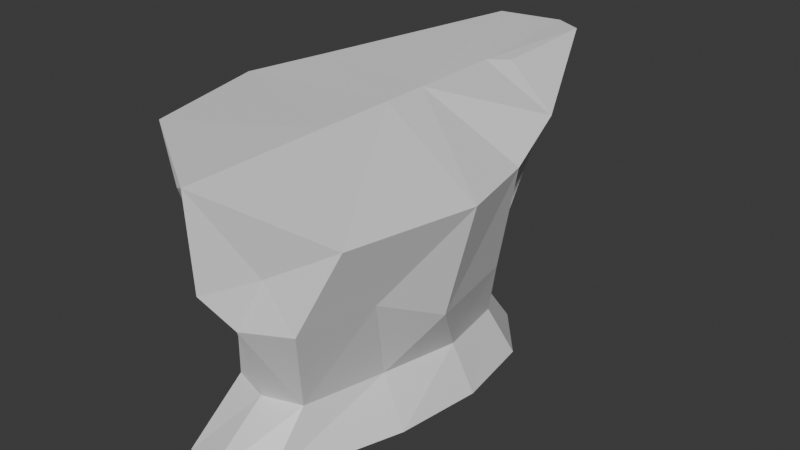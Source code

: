 # Source: LargeRock1.blend  (saved by Blender 4.4.32; exported with 4.5.12 LTS)
import bpy
from mathutils import Matrix  # noqa: F401  (used for matrix-valued properties, if any)

bpy.ops.wm.read_factory_settings(use_empty=True)
scene = bpy.context.scene
scene.name = 'Scene'

# ---- collections
col_collection = bpy.data.collections.new('Collection'); scene.collection.children.link(col_collection)

# ---- materials (node trees are filled in below, after node groups)
mat_largerock1 = bpy.data.materials.new('LargeRock1')

# ---- material node trees
mat_largerock1.use_nodes = True; mat_largerock1.node_tree.nodes.clear()
_N = mat_largerock1.node_tree.nodes; _L = mat_largerock1.node_tree.links
n0 = _N.new('ShaderNodeBsdfPrincipled'); n0.name = 'Principled BSDF'; n0.location = (10, 300)
n1 = _N.new('ShaderNodeOutputMaterial'); n1.name = 'Material Output'; n1.location = (300, 300)
_L.new(n0.outputs[0], n1.inputs[0])
n1.is_active_output = True

# ---- world
world_world = bpy.data.worlds.new('World'); scene.world = world_world
world_world.use_nodes = True; world_world.node_tree.nodes.clear()
_N = world_world.node_tree.nodes; _L = world_world.node_tree.links
n0 = _N.new('ShaderNodeOutputWorld'); n0.name = 'World Output'; n0.location = (300, 300)
n1 = _N.new('ShaderNodeBackground'); n1.name = 'Background'; n1.location = (10, 300)
n1.inputs[0].default_value = (0.05088, 0.05088, 0.05088, 1.0)
_L.new(n1.outputs[0], n0.inputs[0])
n0.is_active_output = True
world_world.color = (0.05088, 0.05088, 0.05088)
world_world.sun_shadow_jitter_overblur = 0.0

# ---- meshes
me_cylinder = bpy.data.meshes.new('Cylinder')
me_cylinder.from_pydata([(-0.1725, 23.56, 23.37), (-4.467e-05, 13.68, -0.2142), (3.551, 11.88, -0.2142), (9.336, 3.64, 18.63), (7.344, 7.266, -0.2142), (10.81, -3.562, 18.63), (8.295, 0.2883, -0.2142), (8.253, -14.39, 18.63), (7.23, -7.036, -0.2142), (3.314, -16.82, 15.91), (3.551, -17.75, -0.2142), (0.0, -20.07, 22.71), (-4.467e-05, -20.6, -0.2142), (-3.551, -18.7, -0.2142), (-8.725, -14.56, 23.37), (-7.612, -7.992, -0.2142), (-11.32, -3.608, 23.37), (-8.236, 0.2883, -0.2142), (-9.825, 3.152, 23.37), (-7.018, 6.529, -0.2142), (-5.745, 22.52, 23.37), (-3.551, 11.24, -0.2142), (-1.317, 13.21, 9.396), (0.0, 10.72, 4.06), (3.28, 8.667, 4.06), (3.706, 10.4, 9.396), (5.681, 5.754, 4.06), (7.383, 4.202, 9.396), (6.56, -0.1799, 4.06), (8.729, -4.147, 9.396), (5.034, -6.706, 4.06), (6.95, -9.755, 12.07), (3.28, -13.6, 4.06), (5.605, -16.31, 12.07), (0.0, -14.67, 4.06), (-6.189e-09, -16.8, 11.28), (-3.28, -13.6, 4.06), (-3.247, -13.58, 12.07), (-5.034, -6.706, 4.06), (-5.402, -4.383, 12.4), (-6.56, -0.1799, 4.06), (-5.396, -4.372, 11.76), (-5.681, 3.799, 4.06), (-4.926, -6.838, 12.07), (-3.28, 9.651, 4.06), (-6.341, 11.58, 9.396), (0.0, -7.082, 22.71), (0.0, 12.12, 22.71), (0.0, -0.3343, 22.71), (0.0, 3.83, 22.71), (-0.863, -19.69, 22.33), (-3.3, -15.76, 15.06), (-6.826, -15.02, 22.69), (2.03, -18.21, 12.07), (-2.577e-09, -14.66, 6.142), (-3.247, -13.58, 12.07), (-7.464e-09, -19.66, 14.7), (-4.987, -6.707, 11.83), (-4.997, -6.725, 12.31), (-4.865, -7.177, 12.07), (-6.512, -0.2346, 12.58), (-6.499, -0.2264, 11.56), (-5.64, 5.599, 12.32), (-5.628, 5.568, 11.82), (-5.405, 6.1, 12.07), (-5.45, 5.658, 12.07), (-5.803, 3.302, 12.4), (-5.796, 3.282, 11.77), (-6.347, -0.3356, 12.4), (-6.339, -0.3305, 11.76), (2.29, 22.36, 23.37), (3.317, 11.46, 16.06), (7.866, 10.07, 20.4), (1.682, 13.4, 22.71)], [], [(23, 24, 2, 1), (24, 26, 4, 2), (26, 28, 6, 4), (28, 30, 8, 6), (30, 32, 10, 8), (32, 34, 12, 10), (34, 36, 13, 12), (36, 38, 15, 13), (38, 40, 17, 15), (40, 42, 19, 17), (2, 4, 6, 8, 10, 12, 13, 15, 17, 19, 21, 1), (42, 44, 21, 19), (44, 23, 1, 21), (0, 20, 47), (20, 0, 22, 45), (45, 22, 23, 44), (64, 45, 44, 42, 63), (41, 43, 39), (61, 63, 42, 40), (18, 20, 45, 64, 62), (37, 59, 57, 38, 36), (14, 16, 60, 58), (16, 18, 62, 60), (57, 61, 40, 38), (55, 37, 36, 34, 54), (9, 11, 56), (7, 9, 33, 31), (31, 33, 32, 30), (5, 7, 31, 29), (29, 31, 30, 28), (3, 5, 29, 27), (27, 29, 28, 26), (3, 72, 73, 47, 49), (25, 27, 26, 24), (72, 3, 27, 25, 71), (22, 25, 24, 23), (20, 18, 49, 47), (18, 16, 48, 49), (16, 14, 46, 48), (33, 53, 54, 34, 32), (11, 9, 7), (7, 5, 48, 46), (5, 3, 49, 48), (0, 70, 71, 25, 22), (11, 46, 14), (7, 46, 11), (50, 52, 51), (14, 52, 50, 11), (53, 35, 54), (11, 51, 56), (56, 55, 35), (35, 53, 56), (55, 54, 35), (58, 39, 43, 59), (62, 66, 68, 60), (60, 68, 39, 58), (64, 65, 66, 62), (52, 14, 58, 59, 37, 51), (66, 65, 67), (69, 68, 66, 67), (41, 39, 68, 69), (59, 43, 41, 57), (57, 41, 69, 61), (61, 69, 67, 63), (63, 67, 65, 64), (70, 72, 71), (70, 0, 47, 73), (72, 70, 73), (56, 53, 9), (53, 33, 9), (56, 51, 37, 55), (51, 11, 50)])
_uv = me_cylinder.uv_layers.new(name='UVMap')
_uv.uv.foreach_set('vector', [0.01036, 0.806, 0.005302, 0.8611, 0.05261, 0.8549, 0.05261, 0.7981, 0.9374, 0.2791, 0.922, 0.3313, 0.9703, 0.3366, 0.9947, 0.254, 0.922, 0.3313, 0.9136, 0.4121, 0.961, 0.4311, 0.9703, 0.3366, 0.6032, 0.927, 0.5299, 0.9199, 0.5524, 0.9798, 0.627, 0.9882, 0.5299, 0.9199, 0.4507, 0.9125, 0.4182, 0.969, 0.5524, 0.9798, 0.3223, 0.6504, 0.2741, 0.661, 0.2766, 0.7499, 0.3315, 0.7139, 0.2741, 0.661, 0.2292, 0.6408, 0.2292, 0.7173, 0.2766, 0.7499, 0.07438, 0.5353, 0.07176, 0.433, 0.006523, 0.449, 0.01233, 0.6095, 0.07176, 0.433, 0.06945, 0.3365, 0.005302, 0.3282, 0.006523, 0.449, 0.06945, 0.3365, 0.0704, 0.2799, 0.006575, 0.2394, 0.005302, 0.3282, 0.832, 0.944, 0.8936, 0.8845, 0.9207, 0.7857, 0.9207, 0.6782, 0.8914, 0.517, 0.8481, 0.4694, 0.7954, 0.4901, 0.7179, 0.637, 0.6927, 0.7552, 0.697, 0.8473, 0.7354, 0.9216, 0.7794, 0.9634, 0.1036, 0.7875, 0.07574, 0.7062, 0.009978, 0.7026, 0.02821, 0.7848, 0.07574, 0.7062, 0.0784, 0.6603, 0.005302, 0.6408, 0.009978, 0.7026, 0.6075, 0.626, 0.6821, 0.5944, 0.5691, 0.4636, 0.2186, 0.6408, 0.1403, 0.651, 0.1449, 0.8047, 0.2186, 0.8052, 0.1256, 0.7111, 0.1297, 0.6408, 0.0784, 0.6603, 0.07574, 0.7062, 0.1867, 0.2456, 0.1465, 0.1654, 0.07322, 0.1983, 0.0704, 0.2799, 0.1829, 0.2531, 0.1828, 0.3975, 0.188, 0.4338, 0.192, 0.3975, 0.1782, 0.336, 0.1829, 0.2531, 0.0704, 0.2799, 0.06945, 0.3365, 0.345, 0.2807, 0.3493, 0.005302, 0.1465, 0.1654, 0.1867, 0.2456, 0.19, 0.2525, 0.1905, 0.5337, 0.1881, 0.4388, 0.1845, 0.4318, 0.07176, 0.433, 0.07438, 0.5353, 0.3473, 0.5389, 0.3434, 0.3767, 0.1929, 0.3359, 0.1913, 0.432, 0.3434, 0.3767, 0.345, 0.2807, 0.19, 0.2525, 0.1929, 0.3359, 0.1845, 0.4318, 0.1782, 0.336, 0.06945, 0.3365, 0.07176, 0.433, 0.3748, 0.8012, 0.3748, 0.8012, 0.3731, 0.9171, 0.4029, 0.9135, 0.4032, 0.8833, 0.4257, 0.7368, 0.3599, 0.6366, 0.3622, 0.7531, 0.505, 0.697, 0.4257, 0.7368, 0.4565, 0.7915, 0.5279, 0.7987, 0.3033, 0.7703, 0.2292, 0.7605, 0.2292, 0.8845, 0.3053, 0.8925, 0.627, 0.7087, 0.505, 0.697, 0.5279, 0.7987, 0.5961, 0.8432, 0.5961, 0.8432, 0.5279, 0.7987, 0.5299, 0.9199, 0.6032, 0.927, 0.7052, 0.3338, 0.6927, 0.4345, 0.8277, 0.4588, 0.84, 0.3444, 0.84, 0.3444, 0.8277, 0.4588, 0.9136, 0.4121, 0.922, 0.3313, 0.4019, 0.3716, 0.4466, 0.4584, 0.5494, 0.4869, 0.5691, 0.4636, 0.5444, 0.3456, 0.8646, 0.2425, 0.84, 0.3444, 0.922, 0.3313, 0.9374, 0.2791, 0.6935, 0.2372, 0.7052, 0.3338, 0.84, 0.3444, 0.8646, 0.2425, 0.7784, 0.2048, 0.8951, 0.1749, 0.8646, 0.2425, 0.9374, 0.2791, 0.9574, 0.2323, 0.6821, 0.5944, 0.6814, 0.3064, 0.5444, 0.3456, 0.5691, 0.4636, 0.6814, 0.3064, 0.6821, 0.2056, 0.532, 0.2863, 0.5444, 0.3456, 0.6821, 0.2056, 0.6133, 0.05746, 0.512, 0.1903, 0.532, 0.2863, 0.4565, 0.7915, 0.3981, 0.7916, 0.4032, 0.8833, 0.4029, 0.9135, 0.4507, 0.9125, 0.3599, 0.6366, 0.4257, 0.7368, 0.505, 0.697, 0.3633, 0.1116, 0.3599, 0.2735, 0.532, 0.2863, 0.512, 0.1903, 0.3599, 0.2735, 0.4019, 0.3716, 0.5444, 0.3456, 0.532, 0.2863, 0.7075, 0.005302, 0.6927, 0.03619, 0.7784, 0.2048, 0.8646, 0.2425, 0.8951, 0.1749, 0.4733, 0.005302, 0.512, 0.1903, 0.6133, 0.05746, 0.3633, 0.1116, 0.512, 0.1903, 0.4733, 0.005302, 0.3426, 0.6236, 0.3398, 0.5481, 0.234, 0.5647, 0.6787, 0.6366, 0.6681, 0.6648, 0.6787, 0.7729, 0.6777, 0.7847, 0.1976, 0.6076, 0.1835, 0.5847, 0.1089, 0.5545, 0.3493, 0.6302, 0.234, 0.5647, 0.2332, 0.6255, 0.2332, 0.6255, 0.1905, 0.5337, 0.1835, 0.5847, 0.06322, 0.8428, 0.09355, 0.8312, 0.06322, 0.7981, 0.1905, 0.5337, 0.1089, 0.5545, 0.1835, 0.5847, 0.1913, 0.432, 0.192, 0.3975, 0.188, 0.4338, 0.1881, 0.4388, 0.653, 0.8161, 0.6495, 0.7828, 0.6406, 0.7301, 0.6376, 0.7316, 0.6376, 0.7316, 0.6406, 0.7301, 0.6523, 0.6708, 0.6575, 0.6366, 0.6575, 0.8233, 0.6567, 0.8169, 0.6495, 0.7828, 0.653, 0.8161, 0.3398, 0.5481, 0.3473, 0.5389, 0.1913, 0.432, 0.1881, 0.4388, 0.1905, 0.5337, 0.234, 0.5647, 0.1911, 0.2856, 0.1867, 0.252, 0.1819, 0.286, 0.1814, 0.3377, 0.1906, 0.3376, 0.1911, 0.2856, 0.1819, 0.286, 0.1828, 0.3975, 0.192, 0.3975, 0.1906, 0.3376, 0.1814, 0.3377, 0.1881, 0.4388, 0.188, 0.4338, 0.1828, 0.3975, 0.1845, 0.4318, 0.3319, 0.9392, 0.328, 0.905, 0.3176, 0.8457, 0.3159, 0.8442, 0.3159, 0.8442, 0.3176, 0.8457, 0.328, 0.7936, 0.3319, 0.7605, 0.1829, 0.2531, 0.1819, 0.286, 0.1867, 0.252, 0.1867, 0.2456, 0.6927, 0.03619, 0.6935, 0.2372, 0.7784, 0.2048, 0.5695, 0.6162, 0.6075, 0.626, 0.5691, 0.4636, 0.5494, 0.4869, 0.4466, 0.4584, 0.5695, 0.6162, 0.5494, 0.4869, 0.3622, 0.7531, 0.3981, 0.7916, 0.4257, 0.7368, 0.3981, 0.7916, 0.4565, 0.7915, 0.4257, 0.7368, 0.2332, 0.6255, 0.234, 0.5647, 0.1905, 0.5337, 0.1905, 0.5337, 0.6749, 0.9138, 0.6749, 0.7953, 0.6681, 0.8021])
_uv = me_cylinder.uv_layers.new(name='UVMap.001')
_uv.uv.foreach_set('vector', [0.9555, 0.08796, 0.9555, 0.1729, 0.8706, 0.1729, 0.8706, 0.08796, 0.9555, 0.6967, 0.9555, 0.7816, 0.8706, 0.7816, 0.8706, 0.6967, 0.7816, 0.8706, 0.7816, 0.9555, 0.6967, 0.9555, 0.6967, 0.8706, 0.6947, 0.8706, 0.6947, 0.9555, 0.6097, 0.9555, 0.6097, 0.8706, 0.5207, 0.7816, 0.3488, 0.7816, 0.3488, 0.6967, 0.5207, 0.6967, 0.9555, 0.6097, 0.9555, 0.6947, 0.8706, 0.6947, 0.8706, 0.6097, 0.912, 0.9555, 0.8706, 0.9555, 0.8706, 0.8706, 0.912, 0.8706, 0.1729, 0.7816, 0.001001, 0.7816, 0.001001, 0.6967, 0.1729, 0.6967, 0.6077, 0.8706, 0.6077, 0.9555, 0.5227, 0.9555, 0.5227, 0.8706, 0.5207, 0.8706, 0.5207, 0.9555, 0.4358, 0.9555, 0.4358, 0.8706, 0.2123, 0.3339, 0.3057, 0.2929, 0.3468, 0.2239, 0.3468, 0.1484, 0.3024, 0.03496, 0.2368, 0.001001, 0.1567, 0.0149, 0.03922, 0.117, 0.001001, 0.1996, 0.007505, 0.2644, 0.06572, 0.317, 0.1326, 0.3468, 0.9555, 0.4358, 0.9555, 0.5207, 0.8706, 0.5207, 0.8706, 0.4358, 0.9555, 0.3488, 0.9555, 0.4338, 0.8706, 0.4338, 0.8706, 0.3488, 0.001001, 0.7836, 0.001001, 0.8676, 0.1719, 0.7836, 0.7816, 0.3468, 0.6967, 0.3468, 0.6967, 0.001001, 0.7816, 0.001001, 0.9555, 0.2619, 0.9555, 0.3468, 0.8706, 0.3468, 0.8706, 0.2619, 0.1594, 0.8706, 0.001001, 0.8812, 0.00819, 0.9454, 0.1729, 0.9555, 0.1729, 0.8739, 0.2619, 0.9654, 0.3023, 0.9575, 0.2619, 0.9575, 0.7816, 0.6947, 0.6967, 0.6947, 0.6967, 0.5227, 0.7816, 0.5227, 0.3468, 0.5207, 0.3468, 0.3488, 0.001001, 0.4421, 0.05644, 0.4891, 0.06301, 0.4937, 0.7836, 0.1752, 0.7836, 0.3348, 0.7861, 0.3465, 0.8686, 0.3468, 0.8686, 0.1749, 0.5207, 0.1749, 0.5207, 0.3468, 0.3488, 0.3468, 0.3488, 0.1749, 0.5227, 0.7816, 0.5227, 0.6967, 0.6947, 0.6967, 0.6947, 0.7816, 0.8686, 0.5207, 0.7836, 0.5207, 0.7836, 0.3488, 0.8686, 0.3488, 0.2619, 0.9117, 0.2619, 0.9117, 0.4338, 0.912, 0.4338, 0.8706, 0.3891, 0.8706, 0.8676, 0.6967, 0.7836, 0.8676, 0.7836, 0.6967, 0.8686, 0.8706, 0.8686, 0.9555, 0.7836, 0.9555, 0.7836, 0.8706, 0.7816, 0.8686, 0.6967, 0.8686, 0.6967, 0.6967, 0.7816, 0.6967, 0.5207, 0.001001, 0.5207, 0.1729, 0.3488, 0.1729, 0.3488, 0.001001, 0.3488, 0.8686, 0.3488, 0.7836, 0.5207, 0.7836, 0.5207, 0.8686, 0.1729, 0.5227, 0.1729, 0.6947, 0.001001, 0.6947, 0.001001, 0.5227, 0.2599, 0.8706, 0.2599, 0.9555, 0.1749, 0.9555, 0.1749, 0.8706, 0.6947, 0.5227, 0.5792, 0.5582, 0.5227, 0.6689, 0.5472, 0.6947, 0.6947, 0.6911, 0.9555, 0.001001, 0.9555, 0.08596, 0.8706, 0.08596, 0.8706, 0.001001, 0.574, 0.3468, 0.6947, 0.3292, 0.6947, 0.1913, 0.5626, 0.1749, 0.5227, 0.2668, 0.9555, 0.1749, 0.9555, 0.2599, 0.8706, 0.2599, 0.8706, 0.1749, 0.6947, 0.001001, 0.6947, 0.1729, 0.5227, 0.1729, 0.5227, 0.001001, 0.8686, 0.6947, 0.7836, 0.6947, 0.7836, 0.5227, 0.8686, 0.5227, 0.6947, 0.3488, 0.6947, 0.5207, 0.5227, 0.5207, 0.5227, 0.3488, 0.3488, 0.6947, 0.5207, 0.6928, 0.5207, 0.627, 0.5091, 0.6097, 0.3607, 0.6137, 0.3458, 0.7836, 0.1749, 0.7836, 0.1749, 0.8676, 0.3468, 0.6097, 0.3468, 0.7816, 0.1749, 0.7816, 0.1749, 0.6097, 0.7816, 0.5207, 0.6967, 0.5207, 0.6967, 0.3488, 0.7816, 0.3488, 0.5207, 0.5227, 0.3935, 0.5254, 0.1749, 0.5803, 0.2507, 0.6077, 0.5207, 0.6013, 0.5197, 0.3488, 0.3488, 0.5197, 0.3488, 0.3488, 0.5207, 0.5207, 0.5207, 0.3498, 0.3498, 0.5207, 0.3468, 0.7846, 0.3468, 0.8686, 0.1759, 0.8686, 0.9773, 0.1729, 0.9575, 0.1729, 0.9575, 0.001001, 0.9773, 0.001001, 0.911, 0.7836, 0.8706, 0.7836, 0.8706, 0.8676, 0.8686, 0.6977, 0.7846, 0.8686, 0.8686, 0.8686, 0.9545, 0.5227, 0.8706, 0.6067, 0.8706, 0.5227, 0.001001, 0.998, 0.001001, 0.9575, 0.08495, 0.9575, 0.8716, 0.8686, 0.912, 0.7846, 0.912, 0.8686, 0.999, 0.1967, 0.999, 0.2164, 0.9793, 0.2164, 0.9793, 0.1967, 0.1749, 0.9773, 0.1749, 0.9575, 0.2599, 0.9575, 0.2599, 0.9773, 0.9555, 0.9555, 0.9358, 0.9555, 0.9358, 0.8706, 0.9555, 0.8706, 0.9773, 0.1967, 0.9773, 0.2164, 0.9575, 0.2164, 0.9575, 0.1967, 0.6542, 0.8645, 0.6947, 0.8686, 0.6947, 0.7836, 0.682, 0.7837, 0.5365, 0.8022, 0.5227, 0.8243, 0.3033, 0.9664, 0.2629, 0.9664, 0.3033, 0.9585, 0.2619, 0.9773, 0.2619, 0.9684, 0.3033, 0.9684, 0.3033, 0.9773, 0.9664, 0.3033, 0.9575, 0.3033, 0.9575, 0.2184, 0.9664, 0.2184, 0.999, 0.1749, 0.999, 0.1947, 0.9793, 0.1947, 0.9793, 0.1749, 0.08796, 0.9773, 0.08796, 0.9575, 0.1729, 0.9575, 0.1729, 0.9773, 0.9338, 0.9555, 0.914, 0.9555, 0.914, 0.8706, 0.9338, 0.8706, 0.9773, 0.1749, 0.9773, 0.1947, 0.9575, 0.1947, 0.9575, 0.1749, 0.002002, 0.8686, 0.1729, 0.7846, 0.1729, 0.8686, 0.2619, 0.9555, 0.2619, 0.914, 0.4338, 0.914, 0.4338, 0.9555, 0.8676, 0.001001, 0.7836, 0.1719, 0.7836, 0.001001, 0.08596, 0.9585, 0.08596, 0.999, 0.002002, 0.999, 0.9555, 0.6077, 0.8716, 0.6077, 0.9555, 0.5237, 0.9555, 0.8686, 0.914, 0.8686, 0.914, 0.7836, 0.9555, 0.7836, 0.8686, 0.002002, 0.7846, 0.1729, 0.8686, 0.1729])
_uv.active_render = True
me_cylinder.materials.append(mat_largerock1)
me_cylinder.update()

# ---- objects
ob_largerock1 = bpy.data.objects.new('LargeRock1', me_cylinder)

# ---- transforms, parenting, visibility, modifiers, constraints
ob_largerock1.location = (0.0, 0.0, 0.0)

# ---- collection membership
col_collection.objects.link(ob_largerock1)

# ---- scene / render settings (as saved in the file)
scene.frame_start = 1; scene.frame_end = 250; scene.frame_set(129)
scene.render.engine = 'BLENDER_EEVEE_NEXT'
bpy.context.view_layer.update()

# ---- added for rendering (the .blend has no active camera and no usable light): camera, sun
cam_auto = bpy.data.cameras.new('AutoCamera')
cam_auto.lens = 50.0
cam_auto.sensor_width = 36.0
cam_auto.clip_end = 1000.0
ob_auto_camera = bpy.data.objects.new('AutoCamera', cam_auto)
scene.collection.objects.link(ob_auto_camera)
ob_auto_camera.location = (50.3888, -59.2889, 52.0954)
ob_auto_camera.rotation_euler = (1.09748, -7.21219e-08, 0.694738)
scene.camera = ob_auto_camera
light_auto_sun = bpy.data.lights.new('AutoSun', 'SUN')
light_auto_sun.energy = 3.0
light_auto_sun.angle = 0.0523599
ob_auto_sun = bpy.data.objects.new('AutoSun', light_auto_sun)
scene.collection.objects.link(ob_auto_sun)
ob_auto_sun.rotation_euler = (0.872665, 0.174533, 0.523599)
bpy.context.view_layer.update()
